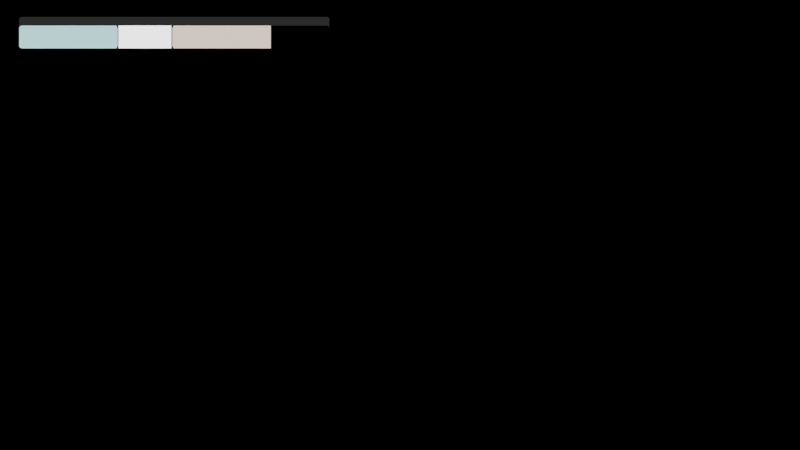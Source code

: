 # Source: S7HUD.blend  (saved by Blender 2.83.19; exported with 4.5.12 LTS)
import bpy
from mathutils import Matrix  # noqa: F401  (used for matrix-valued properties, if any)

bpy.ops.wm.read_factory_settings(use_empty=True)
scene = bpy.context.scene
scene.name = 'Scene'

# ---- collections
col_collection = bpy.data.collections.new('Collection'); scene.collection.children.link(col_collection)

# ---- materials (node trees are filled in below, after node groups)
mat_gray_info_bg = bpy.data.materials.new('Gray_Info_BG')
mat_gray_info_bg.use_transparent_shadow = False
mat_white_score_bg = bpy.data.materials.new('White_Score_BG')
mat_white_score_bg.use_transparent_shadow = False
mat_black_time_bg = bpy.data.materials.new('Black_Time_BG')
mat_black_time_bg.use_transparent_shadow = False
mat_blue_accent = bpy.data.materials.new('Blue_Accent')
mat_blue_accent.use_transparent_shadow = False
mat_orange_accent = bpy.data.materials.new('Orange_Accent')
mat_orange_accent.use_transparent_shadow = False

# ---- material node trees
mat_gray_info_bg.use_nodes = True; mat_gray_info_bg.node_tree.nodes.clear()
_N = mat_gray_info_bg.node_tree.nodes; _L = mat_gray_info_bg.node_tree.links
n0 = _N.new('ShaderNodeOutputMaterial'); n0.name = 'Material Output'; n0.location = (300, 300)
n1 = _N.new('ShaderNodeEmission'); n1.name = 'Emission'; n1.location = (110, 300)
n1.inputs[0].default_value = (0.02198, 0.02198, 0.02198, 1.0)
_L.new(n1.outputs[0], n0.inputs[0])
n0.is_active_output = True
mat_white_score_bg.use_nodes = True; mat_white_score_bg.node_tree.nodes.clear()
_N = mat_white_score_bg.node_tree.nodes; _L = mat_white_score_bg.node_tree.links
n0 = _N.new('ShaderNodeOutputMaterial'); n0.name = 'Material Output'; n0.location = (300, 300)
n1 = _N.new('ShaderNodeEmission'); n1.name = 'Emission'; n1.location = (100, 300)
n1.inputs[0].default_value = (0.8, 0.8, 0.8, 1.0)
n1.inputs[1].default_value = 2.5
_L.new(n1.outputs[0], n0.inputs[0])
n0.is_active_output = True
mat_black_time_bg.use_nodes = True; mat_black_time_bg.node_tree.nodes.clear()
_N = mat_black_time_bg.node_tree.nodes; _L = mat_black_time_bg.node_tree.links
n0 = _N.new('ShaderNodeOutputMaterial'); n0.name = 'Material Output'; n0.location = (300, 300)
n1 = _N.new('ShaderNodeEmission'); n1.name = 'Emission'; n1.location = (110, 300)
n1.inputs[0].default_value = (0.0, 0.0, 0.0, 1.0)
_L.new(n1.outputs[0], n0.inputs[0])
n0.is_active_output = True
mat_blue_accent.use_nodes = True; mat_blue_accent.node_tree.nodes.clear()
_N = mat_blue_accent.node_tree.nodes; _L = mat_blue_accent.node_tree.links
n0 = _N.new('ShaderNodeOutputMaterial'); n0.name = 'Material Output'; n0.location = (300, 300)
n1 = _N.new('ShaderNodeEmission'); n1.name = 'Emission'; n1.location = (100, 300)
n1.inputs[0].default_value = (0.6031, 0.9713, 1.0, 1.0)
_L.new(n1.outputs[0], n0.inputs[0])
n0.is_active_output = True
mat_orange_accent.use_nodes = True; mat_orange_accent.node_tree.nodes.clear()
_N = mat_orange_accent.node_tree.nodes; _L = mat_orange_accent.node_tree.links
n0 = _N.new('ShaderNodeOutputMaterial'); n0.name = 'Material Output'; n0.location = (300, 300)
n1 = _N.new('ShaderNodeEmission'); n1.name = 'Emission'; n1.location = (100, 300)
n1.inputs[0].default_value = (1.0, 0.8045, 0.7039, 1.0)
_L.new(n1.outputs[0], n0.inputs[0])
n0.is_active_output = True

# ---- world
world_world = bpy.data.worlds.new('World'); scene.world = world_world
world_world.use_nodes = True; world_world.node_tree.nodes.clear()
_N = world_world.node_tree.nodes; _L = world_world.node_tree.links
n0 = _N.new('ShaderNodeOutputWorld'); n0.name = 'World Output'; n0.location = (300, 300)
n1 = _N.new('ShaderNodeBackground'); n1.name = 'Background'; n1.location = (10, 300)
n1.inputs[0].default_value = (0.0, 0.0, 0.0, 1.0)
_L.new(n1.outputs[0], n0.inputs[0])
n0.is_active_output = True
world_world.color = (0.05088, 0.05088, 0.05088)
world_world.use_sun_shadow = False
world_world.sun_shadow_jitter_overblur = 0.0

# ---- cameras
cam_camera = bpy.data.cameras.new('Camera')
cam_camera.type = 'ORTHO'
cam_camera.show_background_images = True

# ---- meshes
me_plane_002 = bpy.data.meshes.new('Plane.002')
me_plane_002.from_pydata([(-0.979, 1.0, 0.0), (0.9832, 1.0, 0.0), (-1.0, 0.8125, 0.0), (1.0, 0.8125, 0.0), (-0.979, 0.8125, 0.0), (0.9832, 0.8125, 0.0), (-1.0, 0.8393, 0.0), (-0.979, 1.0, 0.0), (-0.999, 0.889, 0.0), (-0.996, 0.9338, 0.0), (-0.9914, 0.9693, 0.0), (-0.9855, 0.9921, 0.0), (0.9832, 1.0, 0.0), (1.0, 0.8393, 0.0), (0.9884, 0.9921, 0.0), (0.9931, 0.9693, 0.0), (0.9968, 0.9338, 0.0), (0.9992, 0.889, 0.0), (1.0, 0.2604, 0.0), (-0.979, 0.2604, 0.0), (0.9832, 0.2604, 0.0), (-1.0, 0.2604, 0.0)], [], [(5, 3, 13, 17, 16, 15, 14, 12, 1), (4, 5, 1, 0), (19, 20, 5, 4), (21, 19, 4, 2), (20, 18, 3, 5), (2, 4, 0, 7, 11, 10, 9, 8, 6)])
_uv = me_plane_002.uv_layers.new(name='UVMap')
_uv.uv.foreach_set('vector', [0.9916, 0.9062, 1.0, 0.9062, 1.0, 0.9197, 0.9996, 0.9445, 0.9984, 0.9669, 0.9965, 0.9847, 0.9942, 0.9961, 0.9916, 1.0, 0.9916, 1.0, 0.01051, 0.9062, 0.9916, 0.9062, 0.9916, 1.0, 0.01051, 1.0, 0.01051, 0.6302, 0.9916, 0.6302, 0.9916, 0.9062, 0.01051, 0.9062, 0.0, 0.6302, 0.01051, 0.6302, 0.01051, 0.9062, 0.0, 0.9062, 0.9916, 0.6302, 1.0, 0.6302, 1.0, 0.9062, 0.9916, 0.9062, 0.0, 0.9062, 0.01051, 0.9062, 0.01051, 1.0, 0.01048, 1.0, 0.007244, 0.9961, 0.004321, 0.9847, 0.002002, 0.9669, 0.0005131, 0.9445, 0.0, 0.9197])
me_plane_002.materials.append(mat_gray_info_bg)
me_plane_002.use_remesh_fix_poles = True
me_plane_002.use_remesh_preserve_attributes = False
me_plane_002.use_mirror_vertex_groups = False
me_plane_002.update()
me_plane_003 = bpy.data.meshes.new('Plane.003')
me_plane_003.from_pydata([(-0.979, -0.4546, 0.0), (-0.979, 1.0, 0.0), (0.9832, -0.4546, 0.0), (0.9832, 1.0, 0.0), (-1.0, 0.8125, 0.0), (1.0, 0.8125, 0.0), (-0.979, 0.8125, 0.0), (0.9832, 0.8125, 0.0), (-1.0, -0.288, 0.0), (1.0, -0.288, 0.0), (-0.979, -0.288, 0.0), (0.9832, -0.288, 0.0), (-0.979, -0.4546, 0.0), (-1.0, -0.294, 0.0), (-0.9855, -0.4468, 0.0), (-0.9914, -0.424, 0.0), (-0.996, -0.3884, 0.0), (-0.999, -0.3436, 0.0), (1.0, -0.294, 0.0), (0.9832, -0.4546, 0.0), (0.9992, -0.3436, 0.0), (0.9968, -0.3884, 0.0), (0.9931, -0.424, 0.0), (0.9884, -0.4468, 0.0), (-1.0, 0.8393, 0.0), (-0.979, 1.0, 0.0), (-0.999, 0.889, 0.0), (-0.996, 0.9338, 0.0), (-0.9914, 0.9693, 0.0), (-0.9855, 0.9921, 0.0), (0.9835, 0.9993, 0.0), (1.0, 0.8393, 0.0), (0.9884, 0.9921, 0.0), (0.9931, 0.9693, 0.0), (0.9968, 0.9338, 0.0), (0.9992, 0.889, 0.0), (-0.3736, 1.0, 0.0), (-0.3736, -0.4546, 0.0), (-0.3649, 0.8125, 0.0), (-0.3649, -0.288, 0.0), (-0.003909, -0.4546, 0.0), (-0.003909, 1.0, 0.0), (-0.0127, 0.8125, 0.0), (-0.0127, -0.288, 0.0), (0.6227, -0.4546, 0.0), (0.6227, 1.0, 0.0), (0.6227, 0.8125, 0.0), (0.6227, -0.288, 0.0)], [], [(7, 5, 31, 35, 34, 33, 32, 30, 3), (8, 10, 6, 4), (11, 9, 5, 7), (4, 6, 1, 25, 29, 28, 27, 26, 24), (2, 19, 23, 22, 21, 20, 18, 9, 11), (0, 37, 39, 38, 36, 1, 6, 10), (13, 17, 16, 15, 14, 12, 0, 10, 8), (40, 44, 47, 46, 45, 41, 42, 43), (7, 3, 45, 46, 47, 44, 2, 11), (37, 40, 43, 42, 41, 36, 38, 39)])
me_plane_003.polygons.foreach_set('material_index', [1, 2, 1, 2, 1, 2, 2, 3, 1, 1])
_uv = me_plane_003.uv_layers.new(name='UVMap')
_uv.uv.foreach_set('vector', [0.9916, 0.9062, 1.0, 0.9062, 1.0, 0.9197, 0.9996, 0.9445, 0.9984, 0.9669, 0.9965, 0.9847, 0.9942, 0.9961, 0.9916, 1.0, 0.9916, 1.0, 0.0, 0.08333, 0.01051, 0.08333, 0.01051, 0.9062, 0.0, 0.9062, 0.9916, 0.08333, 1.0, 0.08333, 1.0, 0.9062, 0.9916, 0.9062, 0.0, 0.9062, 0.01051, 0.9062, 0.01051, 1.0, 0.01048, 1.0, 0.007244, 0.9961, 0.004321, 0.9847, 0.002002, 0.9669, 0.0005131, 0.9445, 0.0, 0.9197, 0.9916, 0.0, 0.9916, 0.0, 0.9942, 0.003931, 0.9965, 0.01534, 0.9984, 0.03311, 0.9996, 0.0555, 1.0, 0.08033, 1.0, 0.08333, 0.9916, 0.08333, 0.01051, 0.0, 0.3176, 0.0, 0.3176, 0.08333, 0.3176, 0.9062, 0.3176, 1.0, 0.01051, 1.0, 0.01051, 0.9062, 0.01051, 0.08333, 0.0, 0.08033, 0.0005131, 0.0555, 0.002002, 0.03311, 0.004321, 0.01534, 0.007244, 0.003931, 0.01048, 0.0, 0.01051, 0.0, 0.01051, 0.08333, 0.0, 0.08333, 0.4937, 0.0, 0.8113, 0.0, 0.8113, 0.08333, 0.8113, 0.9062, 0.8113, 1.0, 0.4937, 1.0, 0.4937, 0.9062, 0.4937, 0.08333, 0.9916, 0.9062, 0.9916, 1.0, 0.8113, 1.0, 0.8113, 0.9062, 0.8113, 0.08333, 0.8113, 0.0, 0.9916, 0.0, 0.9916, 0.08333, 0.3176, 0.0, 0.4937, 0.0, 0.4937, 0.08333, 0.4937, 0.9062, 0.4937, 1.0, 0.3176, 1.0, 0.3176, 0.9062, 0.3176, 0.08333])
me_plane_003.materials.append(mat_white_score_bg)
me_plane_003.materials.append(mat_black_time_bg)
me_plane_003.materials.append(mat_blue_accent)
me_plane_003.materials.append(mat_orange_accent)
me_plane_003.use_remesh_fix_poles = True
me_plane_003.use_remesh_preserve_attributes = False
me_plane_003.use_mirror_vertex_groups = False
me_plane_003.update()
me_plane_005 = bpy.data.meshes.new('Plane.005')
me_plane_005.from_pydata([(-1.0, -0.9892, 0.0), (1.0, -0.9892, 0.0), (-1.0, 1.006, 0.0), (1.0, 1.006, 0.0)], [], [(0, 1, 3, 2)])
_uv = me_plane_005.uv_layers.new(name='UVMap')
_uv.uv.foreach_set('vector', [0.0, 0.0, 1.0, 0.0, 1.0, 1.0, 0.0, 1.0])
me_plane_005.materials.append(mat_white_score_bg)
me_plane_005.use_remesh_fix_poles = True
me_plane_005.use_remesh_preserve_attributes = False
me_plane_005.use_mirror_vertex_groups = False
me_plane_005.update()

# ---- objects
ob_camera = bpy.data.objects.new('Camera', cam_camera)
ob_plane = bpy.data.objects.new('Plane', me_plane_002)
ob_plane_001 = bpy.data.objects.new('Plane.001', me_plane_003)
ob_plane_002 = bpy.data.objects.new('Plane.002', me_plane_005)

# ---- transforms, parenting, visibility, modifiers, constraints
ob_camera.location = (0.0, 0.0, 1.0)
ob_camera.lineart.crease_threshold = 0.0
ob_plane.location = (-1.693, 1.443, -6.318e-06)
ob_plane.scale = (1.163, 0.1174, 0.1394)
ob_plane.lineart.crease_threshold = 0.0
ob_plane_001.location = (-1.693, 1.378, 0.008246)
ob_plane_001.scale = (1.163, 0.1174, 0.1394)
ob_plane_001.lineart.crease_threshold = 0.0
ob_plane_002.location = (-1.913, 1.41, 0.01974)
ob_plane_002.scale = (0.1978, 0.08546, 0.2066)
ob_plane_002.lineart.crease_threshold = 0.0

# ---- collection membership
col_collection.objects.link(ob_camera)
col_collection.objects.link(ob_plane)
col_collection.objects.link(ob_plane_001)
col_collection.objects.link(ob_plane_002)

# ---- scene / render settings (as saved in the file)
scene.camera = ob_camera
scene.frame_start = 1; scene.frame_end = 250; scene.frame_set(1)
scene.render.engine = 'BLENDER_EEVEE_NEXT'
scene.render.film_transparent = True
scene.cycles.use_denoising = False
scene.cycles.samples = 128
scene.cycles.sampling_pattern = 'TABULATED_SOBOL'
scene.cycles.use_adaptive_sampling = False
scene.cycles.use_light_tree = False
scene.view_settings.view_transform = 'Filmic'
bpy.context.view_layer.update()
